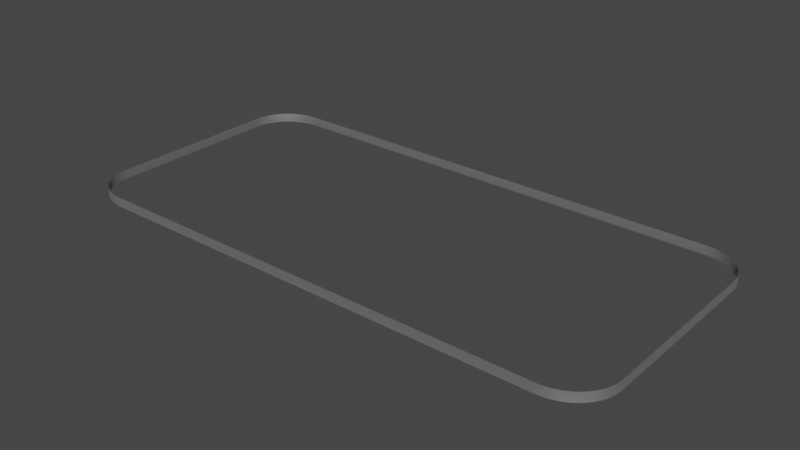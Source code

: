 # Source: borda.blend  (saved by Blender 3.3.6; exported with 4.5.12 LTS)
import bpy
from mathutils import Matrix  # noqa: F401  (used for matrix-valued properties, if any)

bpy.ops.wm.read_factory_settings(use_empty=True)
scene = bpy.context.scene
scene.name = 'Scene'

# ---- collections
col_collection = bpy.data.collections.new('Collection'); scene.collection.children.link(col_collection)

# ---- materials (node trees are filled in below, after node groups)
mat_metalic_001 = bpy.data.materials.new('metalic.001')
mat_metalic_001.use_transparent_shadow = False
mat_metalic_001.diffuse_color = (0.5, 0.5, 0.5, 1.0)
mat_metalic_001.roughness = 0.5528
mat_metalic_001.specular_intensity = 1.0

# ---- material node trees
mat_metalic_001.use_nodes = True; mat_metalic_001.node_tree.nodes.clear()
_N = mat_metalic_001.node_tree.nodes; _L = mat_metalic_001.node_tree.links
n0 = _N.new('ShaderNodeBsdfPrincipled'); n0.name = 'Principled BSDF'; n0.location = (10, 300)
n0.distribution = 'GGX'
n0.subsurface_method = 'RANDOM_WALK_SKIN'
n0.inputs[0].default_value = (0.5, 0.5, 0.5, 1.0)
n0.inputs[1].default_value = 0.8532
n0.inputs[2].default_value = 0.5528
n0.inputs[3].default_value = 1.45
n0.inputs[13].default_value = 1.0
n0.inputs[27].default_value = (0.0, 0.0, 0.0, 1.0)
n1 = _N.new('ShaderNodeOutputMaterial'); n1.name = 'Material Output'; n1.location = (300, 300)
n2 = _N.new('ShaderNodeNormalMap'); n2.name = 'Normal Map'; n2.location = (-300, -300)
n2.label = 'Normal/Map'
_L.new(n0.outputs[0], n1.inputs[0])
_L.new(n2.outputs[0], n0.inputs[5])
n1.is_active_output = True

# ---- world
world_world = bpy.data.worlds.new('World'); scene.world = world_world
world_world.use_nodes = True; world_world.node_tree.nodes.clear()
_N = world_world.node_tree.nodes; _L = world_world.node_tree.links
n0 = _N.new('ShaderNodeOutputWorld'); n0.name = 'World Output'; n0.location = (300, 300)
n1 = _N.new('ShaderNodeBackground'); n1.name = 'Background'; n1.location = (10, 300)
n1.inputs[0].default_value = (0.05088, 0.05088, 0.05088, 1.0)
_L.new(n1.outputs[0], n0.inputs[0])
n0.is_active_output = True
world_world.color = (0.05088, 0.05088, 0.05088)
world_world.use_sun_shadow = False
world_world.sun_shadow_jitter_overblur = 0.0

# ---- meshes
me_mesh_005 = bpy.data.meshes.new('Mesh.005')
me_mesh_005.from_pydata([(35.48, -19.61, 3.131e-06), (35.49, -19.64, -0.1183), (34.65, -19.65, 3.131e-06), (34.65, -19.69, -0.1183), (34.37, -19.65, 3.131e-06), (34.37, -19.69, -0.1183), (3.842e-07, -19.65, 3.131e-06), (-5.27e-09, -19.69, -0.1183), (-34.37, -19.65, 3.131e-06), (-34.37, -19.69, -0.1183), (-34.65, -19.65, 3.131e-06), (-34.65, -19.69, -0.1183), (-35.48, -19.61, 3.131e-06), (-35.49, -19.64, -0.1183), (-36.3, -19.46, 3.131e-06), (-36.31, -19.49, -0.1183), (-37.08, -19.23, 3.131e-06), (-37.1, -19.26, -0.1183), (-37.82, -18.91, 3.131e-06), (-37.84, -18.94, -0.1183), (-38.51, -18.51, 3.131e-06), (-38.53, -18.54, -0.1183), (-39.14, -18.05, 3.131e-06), (-39.16, -18.07, -0.1183), (-39.71, -17.51, 3.131e-06), (-39.73, -17.54, -0.1183), (-40.2, -16.92, 3.131e-06), (-40.23, -16.94, -0.1183), (-40.62, -16.28, 3.131e-06), (-40.65, -16.29, -0.1183), (-40.96, -15.59, 3.131e-06), (-41.0, -15.6, -0.1183), (-41.21, -14.85, 3.131e-06), (-41.25, -14.86, -0.1183), (-41.37, -14.08, 3.131e-06), (-41.4, -14.09, -0.1183), (-41.42, -13.3, 3.131e-06), (-41.45, -13.3, -0.1183), (-41.42, -13.2, 3.131e-06), (-41.45, -13.2, -0.1183), (-41.42, -4.32, 3.131e-06), (-41.45, -4.32, -0.1183), (-41.42, 4.359, 3.131e-06), (-41.45, 4.359, -0.1183), (-41.42, 13.24, 3.131e-06), (-41.45, 13.24, -0.1183), (-41.42, 13.34, 3.131e-06), (-41.45, 13.34, -0.1183), (-41.37, 14.12, 3.131e-06), (-41.4, 14.13, -0.1183), (-41.21, 14.89, 3.131e-06), (-41.25, 14.9, -0.1183), (-40.96, 15.62, 3.131e-06), (-41.0, 15.64, -0.1183), (-40.62, 16.32, 3.131e-06), (-40.65, 16.33, -0.1183), (-40.2, 16.96, 3.131e-06), (-40.23, 16.98, -0.1183), (-39.71, 17.55, 3.131e-06), (-39.73, 17.57, -0.1183), (-39.14, 18.08, 3.131e-06), (-39.16, 18.11, -0.1183), (-38.51, 18.55, 3.131e-06), (-38.53, 18.58, -0.1183), (-37.82, 18.95, 3.131e-06), (-37.84, 18.97, -0.1183), (-37.08, 19.26, 3.131e-06), (-37.1, 19.29, -0.1183), (-36.3, 19.5, 3.131e-06), (-36.31, 19.53, -0.1183), (-35.48, 19.64, 3.131e-06), (-35.49, 19.68, -0.1183), (-34.65, 19.69, 3.131e-06), (-34.65, 19.72, -0.1183), (-34.37, 19.69, 3.131e-06), (-34.37, 19.72, -0.1183), (-7.842e-07, 19.69, 3.131e-06), (-3.947e-07, 19.72, -0.1183), (34.37, 19.69, 3.131e-06), (34.37, 19.72, -0.1183), (34.65, 19.69, 3.131e-06), (34.65, 19.72, -0.1183), (35.48, 19.64, 3.131e-06), (35.49, 19.68, -0.1183), (36.3, 19.5, 3.131e-06), (36.31, 19.53, -0.1183), (37.08, 19.26, 3.131e-06), (37.1, 19.29, -0.1183), (37.82, 18.95, 3.131e-06), (37.84, 18.97, -0.1183), (38.51, 18.55, 3.131e-06), (38.53, 18.58, -0.1183), (39.14, 18.08, 3.131e-06), (39.16, 18.11, -0.1183), (39.71, 17.55, 3.131e-06), (39.73, 17.57, -0.1183), (40.2, 16.96, 3.131e-06), (40.23, 16.98, -0.1183), (40.62, 16.32, 3.131e-06), (40.65, 16.33, -0.1183), (40.96, 15.62, 3.131e-06), (41.0, 15.64, -0.1183), (41.21, 14.89, 3.131e-06), (41.25, 14.9, -0.1183), (41.37, 14.12, 3.131e-06), (41.4, 14.13, -0.1183), (41.42, 13.34, 3.131e-06), (41.45, 13.34, -0.1183), (41.42, 13.24, 3.131e-06), (41.45, 13.24, -0.1183), (41.42, 4.359, 3.131e-06), (41.45, 4.359, -0.1183), (41.42, -4.32, 3.131e-06), (41.45, -4.32, -0.1183), (41.42, -13.2, 3.131e-06), (41.45, -13.2, -0.1183), (41.42, -13.3, 3.131e-06), (41.45, -13.3, -0.1183), (41.37, -14.08, 3.131e-06), (41.4, -14.09, -0.1183), (41.21, -14.85, 3.131e-06), (41.25, -14.86, -0.1183), (40.96, -15.59, 3.131e-06), (41.0, -15.6, -0.1183), (40.62, -16.28, 3.131e-06), (40.65, -16.29, -0.1183), (40.2, -16.92, 3.131e-06), (40.23, -16.94, -0.1183), (39.71, -17.51, 3.131e-06), (39.73, -17.54, -0.1183), (39.14, -18.05, 3.131e-06), (39.16, -18.07, -0.1183), (38.51, -18.51, 3.131e-06), (38.53, -18.54, -0.1183), (37.82, -18.91, 3.131e-06), (37.84, -18.94, -0.1183), (37.08, -19.23, 3.131e-06), (37.1, -19.26, -0.1183), (36.3, -19.46, 3.131e-06), (36.31, -19.49, -0.1183)], [], [(1, 3, 2, 0), (3, 5, 4, 2), (5, 7, 6, 4), (7, 9, 8, 6), (9, 11, 10, 8), (11, 13, 12, 10), (13, 15, 14, 12), (15, 17, 16, 14), (17, 19, 18, 16), (19, 21, 20, 18), (21, 23, 22, 20), (23, 25, 24, 22), (25, 27, 26, 24), (27, 29, 28, 26), (29, 31, 30, 28), (31, 33, 32, 30), (33, 35, 34, 32), (35, 37, 36, 34), (37, 39, 38, 36), (39, 41, 40, 38), (41, 43, 42, 40), (43, 45, 44, 42), (45, 47, 46, 44), (47, 49, 48, 46), (49, 51, 50, 48), (51, 53, 52, 50), (53, 55, 54, 52), (55, 57, 56, 54), (57, 59, 58, 56), (59, 61, 60, 58), (61, 63, 62, 60), (63, 65, 64, 62), (65, 67, 66, 64), (67, 69, 68, 66), (69, 71, 70, 68), (71, 73, 72, 70), (73, 75, 74, 72), (75, 77, 76, 74), (77, 79, 78, 76), (79, 81, 80, 78), (81, 83, 82, 80), (83, 85, 84, 82), (85, 87, 86, 84), (87, 89, 88, 86), (89, 91, 90, 88), (91, 93, 92, 90), (93, 95, 94, 92), (95, 97, 96, 94), (97, 99, 98, 96), (99, 101, 100, 98), (101, 103, 102, 100), (103, 105, 104, 102), (105, 107, 106, 104), (107, 109, 108, 106), (109, 111, 110, 108), (111, 113, 112, 110), (113, 115, 114, 112), (115, 117, 116, 114), (117, 119, 118, 116), (119, 121, 120, 118), (121, 123, 122, 120), (123, 125, 124, 122), (125, 127, 126, 124), (127, 129, 128, 126), (129, 131, 130, 128), (131, 133, 132, 130), (133, 135, 134, 132), (135, 137, 136, 134), (137, 139, 138, 136), (139, 1, 0, 138)])
me_mesh_005.polygons.foreach_set('use_smooth', [True] * 70)
_uv = me_mesh_005.uv_layers.new(name='UVMap')
_uv.uv.foreach_set('vector', [0.5679, 0.1107, 0.5689, 0.1237, 0.5668, 0.1239, 0.566, 0.1109, 0.5689, 0.1237, 0.5696, 0.1289, 0.5669, 0.1288, 0.5668, 0.1239, 0.5696, 0.1289, 0.5587, 0.4832, 0.5524, 0.4832, 0.5669, 0.1288, 0.5587, 0.4832, 0.5696, 0.8593, 0.5666, 0.8595, 0.5524, 0.4832, 0.5696, 0.8593, 0.5693, 0.8651, 0.567, 0.865, 0.5666, 0.8595, 0.5693, 0.8651, 0.5689, 0.879, 0.5669, 0.8789, 0.567, 0.865, 0.5689, 0.879, 0.5678, 0.8919, 0.566, 0.8917, 0.5669, 0.8789, 0.5678, 0.8919, 0.5656, 0.9041, 0.5638, 0.9037, 0.566, 0.8917, 0.5656, 0.9041, 0.5622, 0.9157, 0.5605, 0.9151, 0.5638, 0.9037, 0.5622, 0.9157, 0.5577, 0.9266, 0.5561, 0.9258, 0.5605, 0.9151, 0.5577, 0.9266, 0.5523, 0.9365, 0.5508, 0.9356, 0.5561, 0.9258, 0.5523, 0.9365, 0.5459, 0.9457, 0.5445, 0.9445, 0.5508, 0.9356, 0.5459, 0.9457, 0.5385, 0.9539, 0.5373, 0.9526, 0.5445, 0.9445, 0.5385, 0.9539, 0.5302, 0.9612, 0.5292, 0.9598, 0.5373, 0.9526, 0.5302, 0.9612, 0.521, 0.9675, 0.5202, 0.9659, 0.5292, 0.9598, 0.521, 0.9675, 0.511, 0.9726, 0.5103, 0.9709, 0.5202, 0.9659, 0.511, 0.9726, 0.4999, 0.9766, 0.4994, 0.9748, 0.5103, 0.9709, 0.4999, 0.9766, 0.4876, 0.9795, 0.4873, 0.9773, 0.4994, 0.9748, 0.4876, 0.9795, 0.4854, 0.9799, 0.4851, 0.9775, 0.4873, 0.9773, 0.4854, 0.9799, 0.3527, 0.996, 0.3526, 0.9938, 0.4851, 0.9775, 0.3527, 0.996, 0.2352, 1.0, 0.2352, 0.9979, 0.3526, 0.9938, 0.2352, 1.0, 0.1152, 0.9985, 0.1154, 0.9962, 0.2352, 0.9979, 0.1152, 0.9985, 0.1131, 0.9983, 0.1133, 0.996, 0.1154, 0.9962, 0.1131, 0.9983, 0.09872, 0.9966, 0.09911, 0.9944, 0.1133, 0.996, 0.09872, 0.9966, 0.08548, 0.9931, 0.08611, 0.9911, 0.09911, 0.9944, 0.08548, 0.9931, 0.07335, 0.9883, 0.07419, 0.9864, 0.08611, 0.9911, 0.07335, 0.9883, 0.06228, 0.9821, 0.06333, 0.9804, 0.07419, 0.9864, 0.06228, 0.9821, 0.05227, 0.9747, 0.0535, 0.9732, 0.06333, 0.9804, 0.05227, 0.9747, 0.04332, 0.9663, 0.04471, 0.9649, 0.0535, 0.9732, 0.04332, 0.9663, 0.03544, 0.9568, 0.03697, 0.9556, 0.04471, 0.9649, 0.03544, 0.9568, 0.02865, 0.9464, 0.03032, 0.9454, 0.03697, 0.9556, 0.02865, 0.9464, 0.02303, 0.9351, 0.02483, 0.9343, 0.03032, 0.9454, 0.02303, 0.9351, 0.01864, 0.9228, 0.02057, 0.9222, 0.02483, 0.9343, 0.01864, 0.9228, 0.0156, 0.9094, 0.01769, 0.9091, 0.02057, 0.9222, 0.0156, 0.9094, 0.01411, 0.8945, 0.01647, 0.8945, 0.01769, 0.9091, 0.01411, 0.8945, 0.01443, 0.8768, 0.01763, 0.8768, 0.01647, 0.8945, 0.01443, 0.8768, 0.01282, 0.8645, 0.01846, 0.8645, 0.01763, 0.8768, 0.01282, 0.8645, 0.02156, 0.4837, 0.0281, 0.4835, 0.01846, 0.8645, 0.02156, 0.4837, 0.0, 0.1148, 0.004603, 0.1147, 0.0281, 0.4835, 0.0, 0.1148, 0.001688, 0.1054, 0.004198, 0.1056, 0.004603, 0.1147, 0.001688, 0.1054, 0.004033, 0.09141, 0.005936, 0.09179, 0.004198, 0.1056, 0.004033, 0.09141, 0.006991, 0.07928, 0.008716, 0.07979, 0.005936, 0.09179, 0.006991, 0.07928, 0.01088, 0.06808, 0.0125, 0.06876, 0.008716, 0.07979, 0.01088, 0.06808, 0.01581, 0.05762, 0.01734, 0.05848, 0.0125, 0.06876, 0.01581, 0.05762, 0.0218, 0.04791, 0.02323, 0.04895, 0.01734, 0.05848, 0.0218, 0.04791, 0.02887, 0.03895, 0.0302, 0.04019, 0.02323, 0.04895, 0.02887, 0.03895, 0.03715, 0.03059, 0.03839, 0.03205, 0.0302, 0.04019, 0.03715, 0.03059, 0.04692, 0.02276, 0.04807, 0.02448, 0.03839, 0.03205, 0.04692, 0.02276, 0.05848, 0.01556, 0.05951, 0.01759, 0.04807, 0.02448, 0.05848, 0.01556, 0.07224, 0.009186, 0.0731, 0.01158, 0.05951, 0.01759, 0.07224, 0.009186, 0.08866, 0.003963, 0.08928, 0.006762, 0.0731, 0.01158, 0.08866, 0.003963, 0.1079, 0.0005119, 0.1082, 0.0036, 0.08928, 0.006762, 0.1079, 0.0005119, 0.1285, 0.0, 0.1284, 0.002746, 0.1082, 0.0036, 0.1285, 0.0, 0.1308, 0.0003697, 0.1306, 0.002866, 0.1284, 0.002746, 0.1308, 0.0003697, 0.2536, 0.009943, 0.2535, 0.01198, 0.1306, 0.002866, 0.2536, 0.009943, 0.3651, 0.01697, 0.365, 0.01896, 0.2535, 0.01198, 0.3651, 0.01697, 0.4817, 0.02215, 0.4816, 0.02434, 0.365, 0.01896, 0.4817, 0.02215, 0.4837, 0.02223, 0.4837, 0.02431, 0.4816, 0.02434, 0.4837, 0.02223, 0.4955, 0.02407, 0.4952, 0.02582, 0.4837, 0.02431, 0.4955, 0.02407, 0.5062, 0.02688, 0.5057, 0.02852, 0.4952, 0.02582, 0.5062, 0.02688, 0.5162, 0.03092, 0.5155, 0.03246, 0.5057, 0.02852, 0.5162, 0.03092, 0.5255, 0.03614, 0.5246, 0.03757, 0.5155, 0.03246, 0.5255, 0.03614, 0.5341, 0.04245, 0.533, 0.04376, 0.5246, 0.03757, 0.5341, 0.04245, 0.5418, 0.04977, 0.5406, 0.05094, 0.533, 0.04376, 0.5418, 0.04977, 0.5486, 0.058, 0.5473, 0.05902, 0.5406, 0.05094, 0.5486, 0.058, 0.5545, 0.06707, 0.5531, 0.06793, 0.5473, 0.05902, 0.5545, 0.06707, 0.5594, 0.07689, 0.5579, 0.07758, 0.5531, 0.06793, 0.5594, 0.07689, 0.5632, 0.08741, 0.5616, 0.08794, 0.5579, 0.07758, 0.5632, 0.08741, 0.5661, 0.09865, 0.5644, 0.099, 0.5616, 0.08794, 0.5661, 0.09865, 0.5679, 0.1107, 0.566, 0.1109, 0.5644, 0.099])
me_mesh_005.materials.append(mat_metalic_001)
me_mesh_005.update()
me_mesh_005.normals_split_custom_set([tuple(v) for v in zip(*[iter([-0.1004, 0.8572, -0.5052, -0.02518, 0.8643, -0.5023, -0.02912, 0.9996, 1.49e-06, -0.1163, 0.9932, -1.702e-05, -0.02518, 0.8643, -0.5023, 1.241e-05, 0.866, -0.5, -1.241e-05, 1.0, -9.835e-07, -0.02912, 0.9996, 1.49e-06, 1.241e-05, 0.866, -0.5, 1.241e-05, 0.866, -0.5, -1.241e-05, 1.0, 2.98e-08, -1.241e-05, 1.0, -9.835e-07, 1.241e-05, 0.866, -0.5, 1.241e-05, 0.866, -0.5, -1.241e-05, 1.0, -9.835e-07, -1.241e-05, 1.0, 2.98e-08, 1.241e-05, 0.866, -0.5, 0.02518, 0.8644, -0.5022, 0.02912, 0.9996, 1.52e-06, -1.241e-05, 1.0, -9.835e-07, 0.02518, 0.8644, -0.5022, 0.1004, 0.8572, -0.5052, 0.1163, 0.9932, -1.77e-05, 0.02912, 0.9996, 1.52e-06, 0.1004, 0.8572, -0.5052, 0.1991, 0.8392, -0.506, 0.2308, 0.973, 8.821e-06, 0.1163, 0.9932, -1.77e-05, 0.1991, 0.8392, -0.506, 0.2944, 0.8099, -0.5074, 0.3415, 0.9399, 2.104e-05, 0.2308, 0.973, 8.821e-06, 0.2944, 0.8099, -0.5074, 0.3851, 0.7697, -0.5091, 0.4473, 0.8944, 1.162e-05, 0.3415, 0.9399, 2.104e-05, 0.3851, 0.7697, -0.5091, 0.4703, 0.7193, -0.5113, 0.5471, 0.8371, -2.649e-05, 0.4473, 0.8944, 1.162e-05, 0.4703, 0.7193, -0.5113, 0.5493, 0.659, -0.5137, 0.6401, 0.7683, 1.103e-06, 0.5471, 0.8371, -2.649e-05, 0.5493, 0.659, -0.5137, 0.6215, 0.5892, -0.5163, 0.7255, 0.6882, -1.439e-05, 0.6401, 0.7683, 1.103e-06, 0.6215, 0.5892, -0.5163, 0.686, 0.5102, -0.5188, 0.8023, 0.5969, -8.255e-06, 0.7255, 0.6882, -1.439e-05, 0.686, 0.5102, -0.5188, 0.7417, 0.4221, -0.5212, 0.869, 0.4948, 1.13e-05, 0.8023, 0.5969, -8.255e-06, 0.7417, 0.4221, -0.5212, 0.7875, 0.3256, -0.5233, 0.924, 0.3823, 8.643e-07, 0.869, 0.4948, 1.13e-05, 0.7875, 0.3256, -0.5233, 0.8217, 0.2218, -0.525, 0.9654, 0.2607, -2.766e-05, 0.924, 0.3823, 8.643e-07, 0.8217, 0.2218, -0.525, 0.843, 0.1123, -0.5261, 0.9912, 0.1321, 2.044e-05, 0.9654, 0.2607, -2.766e-05, 0.843, 0.1123, -0.5261, 0.8516, 0.02824, -0.5235, 0.9995, 0.03315, -1.639e-05, 0.9912, 0.1321, 2.044e-05, 0.8516, 0.02824, -0.5235, 0.8537, -1.278e-05, -0.5208, 1.0, 1.317e-05, -1.827e-05, 0.9995, 0.03315, -1.639e-05, 0.8537, -1.278e-05, -0.5208, 0.8537, -1.278e-05, -0.5208, 1.0, 1.317e-05, -1.803e-05, 1.0, 1.317e-05, -1.827e-05, 0.8537, -1.278e-05, -0.5208, 0.8537, -1.278e-05, -0.5208, 1.0, 1.317e-05, -1.803e-05, 1.0, 1.317e-05, -1.803e-05, 0.8537, -1.278e-05, -0.5208, 0.8537, -1.278e-05, -0.5208, 1.0, 1.317e-05, -1.714e-05, 1.0, 1.317e-05, -1.803e-05, 0.8537, -1.278e-05, -0.5208, 0.8516, -0.02823, -0.5235, 0.9995, -0.03315, -1.603e-05, 1.0, 1.317e-05, -1.714e-05, 0.8516, -0.02823, -0.5235, 0.843, -0.1123, -0.5261, 0.9912, -0.1321, 2.807e-05, 0.9995, -0.03315, -1.603e-05, 0.843, -0.1123, -0.5261, 0.8217, -0.2218, -0.525, 0.9654, -0.2607, -1.252e-05, 0.9912, -0.1321, 2.807e-05, 0.8217, -0.2218, -0.525, 0.7875, -0.3256, -0.5233, 0.9241, -0.3823, 8.315e-06, 0.9654, -0.2607, -1.252e-05, 0.7875, -0.3256, -0.5233, 0.7418, -0.4221, -0.5212, 0.869, -0.4948, -1.758e-06, 0.9241, -0.3823, 8.315e-06, 0.7418, -0.4221, -0.5212, 0.686, -0.5102, -0.5188, 0.8023, -0.5969, -2.387e-05, 0.869, -0.4948, -1.758e-06, 0.686, -0.5102, -0.5188, 0.6215, -0.5892, -0.5162, 0.7255, -0.6882, -7.57e-06, 0.8023, -0.5969, -2.387e-05, 0.6215, -0.5892, -0.5162, 0.5493, -0.659, -0.5137, 0.6401, -0.7683, 2.015e-05, 0.7255, -0.6882, -7.57e-06, 0.5493, -0.659, -0.5137, 0.4703, -0.7193, -0.5113, 0.5471, -0.8371, 2.143e-05, 0.6401, -0.7683, 2.015e-05, 0.4703, -0.7193, -0.5113, 0.3851, -0.7697, -0.5092, 0.4473, -0.8944, -8.762e-06, 0.5471, -0.8371, 2.143e-05, 0.3851, -0.7697, -0.5092, 0.2944, -0.8099, -0.5074, 0.3415, -0.9399, 1.729e-05, 0.4473, -0.8944, -8.762e-06, 0.2944, -0.8099, -0.5074, 0.1992, -0.8392, -0.506, 0.2308, -0.973, 2.587e-05, 0.3415, -0.9399, 1.729e-05, 0.1992, -0.8392, -0.506, 0.1004, -0.8572, -0.5051, 0.1163, -0.9932, -7.391e-06, 0.2308, -0.973, 2.587e-05, 0.1004, -0.8572, -0.5051, 0.02518, -0.8643, -0.5023, 0.02912, -0.9996, 1.967e-06, 0.1163, -0.9932, -7.391e-06, 0.02518, -0.8643, -0.5023, -1.241e-05, -0.866, -0.5, 1.241e-05, -1.0, -1.013e-06, 0.02912, -0.9996, 1.967e-06, -1.241e-05, -0.866, -0.5, -1.241e-05, -0.866, -0.5, 1.241e-05, -1.0, -2.98e-08, 1.241e-05, -1.0, -1.013e-06, -1.241e-05, -0.866, -0.5, -1.241e-05, -0.866, -0.5, 1.241e-05, -1.0, -1.013e-06, 1.241e-05, -1.0, -2.98e-08, -1.241e-05, -0.866, -0.5, -0.02521, -0.8644, -0.5022, -0.02912, -0.9996, 1.967e-06, 1.241e-05, -1.0, -1.013e-06, -0.02521, -0.8644, -0.5022, -0.1004, -0.8572, -0.5051, -0.1163, -0.9932, -7.51e-06, -0.02912, -0.9996, 1.967e-06, -0.1004, -0.8572, -0.5051, -0.1991, -0.8392, -0.506, -0.2308, -0.973, 1.687e-05, -0.1163, -0.9932, -7.51e-06, -0.1991, -0.8392, -0.506, -0.2944, -0.8099, -0.5074, -0.3415, -0.9399, -2.652e-05, -0.2308, -0.973, 1.687e-05, -0.2944, -0.8099, -0.5074, -0.3851, -0.7697, -0.5092, -0.4473, -0.8944, 2.471e-05, -0.3415, -0.9399, -2.652e-05, -0.3851, -0.7697, -0.5092, -0.4703, -0.7193, -0.5113, -0.5471, -0.8371, 3.487e-06, -0.4473, -0.8944, 2.471e-05, -0.4703, -0.7193, -0.5113, -0.5493, -0.6591, -0.5137, -0.6401, -0.7683, -6.676e-06, -0.5471, -0.8371, 3.487e-06, -0.5493, -0.6591, -0.5137, -0.6215, -0.5892, -0.5162, -0.7255, -0.6882, 2.62e-05, -0.6401, -0.7683, -6.676e-06, -0.6215, -0.5892, -0.5162, -0.686, -0.5102, -0.5188, -0.8023, -0.5969, 6.855e-06, -0.7255, -0.6882, 2.62e-05, -0.686, -0.5102, -0.5188, -0.7417, -0.4221, -0.5212, -0.869, -0.4948, 1.007e-05, -0.8023, -0.5969, 6.855e-06, -0.7417, -0.4221, -0.5212, -0.7875, -0.3256, -0.5233, -0.924, -0.3823, 1.058e-05, -0.869, -0.4948, 1.007e-05, -0.7875, -0.3256, -0.5233, -0.8217, -0.2218, -0.525, -0.9654, -0.2607, -1.58e-05, -0.924, -0.3823, 1.058e-05, -0.8217, -0.2218, -0.525, -0.843, -0.1123, -0.5261, -0.9912, -0.1321, 2.199e-05, -0.9654, -0.2607, -1.58e-05, -0.843, -0.1123, -0.5261, -0.8516, -0.02824, -0.5235, -0.9995, -0.03315, -1.693e-05, -0.9912, -0.1321, 2.199e-05, -0.8516, -0.02824, -0.5235, -0.8537, -1.275e-05, -0.5208, -1.0, -1.317e-05, -1.833e-05, -0.9995, -0.03315, -1.693e-05, -0.8537, -1.275e-05, -0.5208, -0.8537, 1.278e-05, -0.5208, -1.0, -1.317e-05, -1.803e-05, -1.0, -1.317e-05, -1.833e-05, -0.8537, 1.278e-05, -0.5208, -0.8537, 1.278e-05, -0.5208, -1.0, -1.317e-05, -1.803e-05, -1.0, -1.317e-05, -1.803e-05, -0.8537, 1.278e-05, -0.5208, -0.8537, 1.278e-05, -0.5208, -1.0, -1.317e-05, 3.025e-05, -1.0, -1.317e-05, -1.803e-05, -0.8537, 1.278e-05, -0.5208, -0.8516, 0.02823, -0.5235, -0.9995, 0.03315, -1.654e-05, -1.0, -1.317e-05, 3.025e-05, -0.8516, 0.02823, -0.5235, -0.8429, 0.1123, -0.5262, -0.9912, 0.1321, 2.858e-05, -0.9995, 0.03315, -1.654e-05, -0.8429, 0.1123, -0.5262, -0.8217, 0.2218, -0.525, -0.9654, 0.2607, -3.725e-06, -0.9912, 0.1321, 2.858e-05, -0.8217, 0.2218, -0.525, -0.7875, 0.3256, -0.5234, -0.924, 0.3823, -2.462e-05, -0.9654, 0.2607, -3.725e-06, -0.7875, 0.3256, -0.5234, -0.7418, 0.4221, -0.5212, -0.869, 0.4948, 3.457e-06, -0.924, 0.3823, -2.462e-05, -0.7418, 0.4221, -0.5212, -0.686, 0.5102, -0.5188, -0.8023, 0.5969, -2.387e-05, -0.869, 0.4948, 3.457e-06, -0.686, 0.5102, -0.5188, -0.6215, 0.5892, -0.5163, -0.7255, 0.6882, -9.835e-06, -0.8023, 0.5969, -2.387e-05, -0.6215, 0.5892, -0.5163, -0.5493, 0.659, -0.5137, -0.6401, 0.7683, 1.869e-05, -0.7255, 0.6882, -9.835e-06, -0.5493, 0.659, -0.5137, -0.4703, 0.7193, -0.5113, -0.5471, 0.8371, 2.778e-05, -0.6401, 0.7683, 1.869e-05, -0.4703, 0.7193, -0.5113, -0.3851, 0.7697, -0.5091, -0.4473, 0.8944, 6.676e-06, -0.5471, 0.8371, 2.778e-05, -0.3851, 0.7697, -0.5091, -0.2944, 0.8099, -0.5074, -0.3415, 0.9399, 2.539e-05, -0.4473, 0.8944, 6.676e-06, -0.2944, 0.8099, -0.5074, -0.1992, 0.8392, -0.506, -0.2308, 0.973, 1.264e-05, -0.3415, 0.9399, 2.539e-05, -0.1992, 0.8392, -0.506, -0.1004, 0.8572, -0.5052, -0.1163, 0.9932, -1.702e-05, -0.2308, 0.973, 1.264e-05])] * 3)])

# ---- objects
ob_borda = bpy.data.objects.new('borda', me_mesh_005)

# ---- transforms, parenting, visibility, modifiers, constraints
ob_borda.location = (0.0, -2.118e-15, 0.7993)
ob_borda.scale = (0.0254, 0.0254, 0.298)
ob_borda.color = (0.8, 0.8, 0.8, 1.0)

# ---- collection membership
col_collection.objects.link(ob_borda)

# ---- scene / render settings (as saved in the file)
scene.frame_start = 1; scene.frame_end = 250; scene.frame_set(1)
scene.render.engine = 'BLENDER_EEVEE_NEXT'
scene.render.fps = 30
scene.cycles.sampling_pattern = 'TABULATED_SOBOL'
scene.cycles.use_light_tree = False
scene.view_settings.view_transform = 'Filmic'
bpy.context.view_layer.update()

# ---- added for rendering (the .blend has no active camera and no usable light): camera, sun
cam_auto = bpy.data.cameras.new('AutoCamera')
cam_auto.lens = 50.0
cam_auto.sensor_width = 36.0
cam_auto.clip_end = 1000.0
ob_auto_camera = bpy.data.objects.new('AutoCamera', cam_auto)
scene.collection.objects.link(ob_auto_camera)
ob_auto_camera.location = (2.15758, -2.5886, 2.50769)
ob_auto_camera.rotation_euler = (1.09748, -7.21219e-08, 0.694738)
scene.camera = ob_auto_camera
light_auto_sun = bpy.data.lights.new('AutoSun', 'SUN')
light_auto_sun.energy = 3.0
light_auto_sun.angle = 0.0523599
ob_auto_sun = bpy.data.objects.new('AutoSun', light_auto_sun)
scene.collection.objects.link(ob_auto_sun)
ob_auto_sun.rotation_euler = (0.872665, 0.174533, 0.523599)
bpy.context.view_layer.update()
